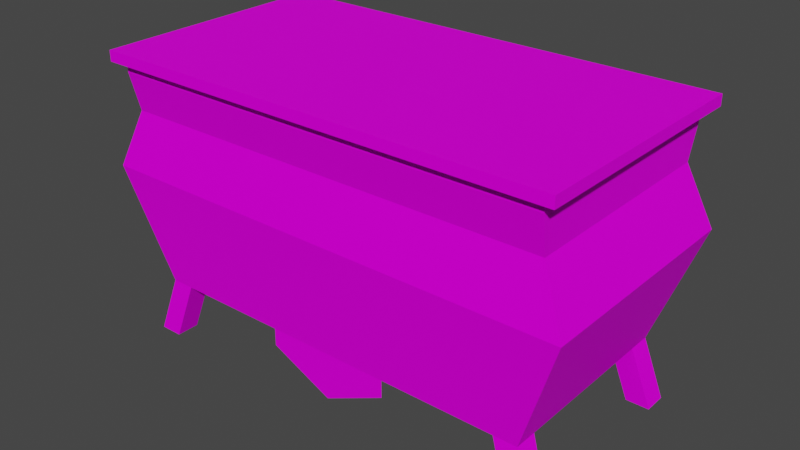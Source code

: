 # Source: FancyDrawer01.blend  (saved by Blender 4.2.66; exported with 4.5.12 LTS)
import bpy
from mathutils import Matrix  # noqa: F401  (used for matrix-valued properties, if any)

bpy.ops.wm.read_factory_settings(use_empty=True)
scene = bpy.context.scene
scene.name = 'Scene'

# ---- collections
col_collection = bpy.data.collections.new('Collection'); scene.collection.children.link(col_collection)

# ---- images (referenced by path relative to the original .blend; pixels are not part of the script)
import os
ASSET_DIR = os.environ.get("B2B_ASSET_DIR", "")  # directory of the original .blend (textures are referenced by path, not embedded)
HERE = os.path.dirname(os.path.abspath(__file__))  # packed textures are extracted next to this script under _unpacked/

def load_image(name, relpath, width, height, colorspace="sRGB"):
    """Load a texture the original file referenced (path relative to the .blend, or extracted next to this script)."""
    p = next((c for c in (os.path.join(HERE, relpath), os.path.join(ASSET_DIR, relpath)) if relpath and os.path.exists(c)), "")
    if p:
        img = bpy.data.images.load(p, check_existing=True)
        img.name = name
    else:  # same state as the original file: an image datablock whose file is absent (Cycles renders it pink)
        img = bpy.data.images.new(name, width, height)
        img.source = "FILE"
        img.filepath = "//" + (relpath or name)
    img.colorspace_settings.name = colorspace
    return img
img_fancydrawer01_a_png_001 = load_image('FancyDrawer01_a.png.001', 'FancyDrawer01_a.png', 1024, 1024, 'sRGB')

# ---- materials (node trees are filled in below, after node groups)
mat_primary = bpy.data.materials.new('Primary')
mat_primary.alpha_threshold = 0.0
mat_primary.use_transparent_shadow = False
mat_primary.roughness = 0.5
mat_primary.line_color = (0.0, 0.0, 0.0, 1.0)

# ---- material node trees
mat_primary.use_nodes = True; mat_primary.node_tree.nodes.clear()
_N = mat_primary.node_tree.nodes; _L = mat_primary.node_tree.links
n0 = _N.new('ShaderNodeOutputMaterial'); n0.name = 'Material Output'; n0.location = (300, 300)
n1 = _N.new('ShaderNodeBsdfPrincipled'); n1.name = 'Principled BSDF'; n1.location = (10, 300)
n1.distribution = 'GGX'
n1.subsurface_method = 'RANDOM_WALK_SKIN'
n1.inputs[3].default_value = 1.45
n1.inputs[13].default_value = 0.05
n1.inputs[27].default_value = (0.0, 0.0, 0.0, 1.0)
n1.inputs[28].default_value = 1.0
n2 = _N.new('ShaderNodeTexImage'); n2.name = 'Image Texture'; n2.location = (-280, 280)
n2.image = img_fancydrawer01_a_png_001
n2.interpolation = 'Closest'
_L.new(n1.outputs[0], n0.inputs[0])
_L.new(n2.outputs[0], n1.inputs[0])
n0.is_active_output = True

# ---- world
world_world = bpy.data.worlds.new('World'); scene.world = world_world
world_world.use_nodes = True; world_world.node_tree.nodes.clear()
_N = world_world.node_tree.nodes; _L = world_world.node_tree.links
n0 = _N.new('ShaderNodeOutputWorld'); n0.name = 'World Output'; n0.location = (300, 300)
n1 = _N.new('ShaderNodeBackground'); n1.name = 'Background'; n1.location = (10, 300)
n1.inputs[0].default_value = (0.05088, 0.05088, 0.05088, 1.0)
_L.new(n1.outputs[0], n0.inputs[0])
n0.is_active_output = True
world_world.color = (0.05088, 0.05088, 0.05088)
world_world.use_sun_shadow = False
world_world.sun_shadow_jitter_overblur = 0.0

# ---- meshes
me_cube = bpy.data.meshes.new('Cube')
me_cube.from_pydata([(-1.0, -0.525, 1.254), (-0.8664, -0.4332, 0.2545), (-1.041, -0.5, 0.7545), (-0.9368, -0.4554, 1.004), (-1.0, -0.525, 1.208), (-0.9519, -0.4554, 0.0), (-0.9519, -0.3554, 0.0), (-0.8664, -0.3332, 0.2545), (-0.8519, -0.4554, 0.0), (-0.7664, -0.4332, 0.2545), (-0.8519, -0.3554, 0.0), (-0.7664, -0.3332, 0.2545), (0.0, -0.525, 1.254), (0.0, -0.4332, 0.2545), (0.0, -0.5, 0.7545), (0.0, -0.4554, 1.004), (-0.8664, 0.0, 0.2545), (-1.0, 0.0, 1.254), (-1.041, 0.0, 0.7545), (-0.9368, 0.0, 1.004), (-1.0, 0.0, 1.208), (0.0, 0.0, 1.254), (0.0, -0.4913, 1.168), (-0.946, -0.4913, 1.168), (0.0, 0.0, 0.2545), (-0.946, 0.0, 1.168), (0.0, -0.4913, 1.208), (-0.946, -0.4913, 1.208), (-0.946, 0.0, 1.208), (0.0, -0.525, 1.208), (0.0, 0.0, 1.208), (1.0, -0.525, 1.254), (0.8664, -0.4332, 0.2545), (1.041, -0.5, 0.7545), (0.9368, -0.4554, 1.004), (1.0, -0.525, 1.208), (0.9519, -0.4554, 0.0), (0.9519, -0.3554, 0.0), (0.8664, -0.3332, 0.2545), (0.8519, -0.4554, 0.0), (0.7664, -0.4332, 0.2545), (0.8519, -0.3554, 0.0), (0.7664, -0.3332, 0.2545), (0.8664, 0.0, 0.2545), (1.0, 0.0, 1.254), (1.041, 0.0, 0.7545), (0.9368, 0.0, 1.004), (1.0, 0.0, 1.208), (0.946, -0.4913, 1.168), (0.946, 0.0, 1.168), (0.946, -0.4913, 1.208), (0.946, 0.0, 1.208), (-1.0, 0.525, 1.254), (-0.8664, 0.4332, 0.2545), (-1.041, 0.5, 0.7545), (-0.9368, 0.4554, 1.004), (-1.0, 0.525, 1.208), (-0.9519, 0.4554, 0.0), (-0.9519, 0.3554, 0.0), (-0.8664, 0.3332, 0.2545), (-0.8519, 0.4554, 0.0), (-0.7664, 0.4332, 0.2545), (-0.8519, 0.3554, 0.0), (-0.7664, 0.3332, 0.2545), (0.0, 0.525, 1.254), (0.0, 0.5, 0.7545), (0.0, 0.4554, 1.004), (0.0, 0.4913, 1.168), (-0.946, 0.4913, 1.168), (0.0, 0.4913, 1.208), (-0.946, 0.4913, 1.208), (0.0, 0.525, 1.208), (1.0, 0.525, 1.254), (0.8664, 0.4332, 0.2545), (1.041, 0.5, 0.7545), (0.9368, 0.4554, 1.004), (1.0, 0.525, 1.208), (0.9519, 0.4554, 0.0), (0.9519, 0.3554, 0.0), (0.8664, 0.3332, 0.2545), (0.8519, 0.4554, 0.0), (0.7664, 0.4332, 0.2545), (0.8519, 0.3554, 0.0), (0.7664, 0.3332, 0.2545), (0.946, 0.4913, 1.168), (0.946, 0.4913, 1.208), (-0.2731, -0.4332, 0.1788), (-0.2731, -0.4332, 0.2545), (0.0, -0.4332, 0.05034), (0.2731, -0.4332, 0.1788), (0.2731, -0.4332, 0.2545), (-0.2731, 0.4332, 0.1788), (-0.2731, 0.4332, 0.2545), (0.0, 0.4332, 0.05034), (0.0, 0.4332, 0.2545), (0.2731, 0.4332, 0.1788), (0.2731, 0.4332, 0.2545)], [(29, 22), (71, 67)], [(21, 17, 0, 12), (29, 12, 0, 4), (13, 14, 2, 1), (14, 15, 3, 2), (25, 23, 27, 28), (5, 1, 7, 6), (6, 7, 11, 10), (10, 11, 9, 8), (8, 9, 1, 5), (16, 24, 13, 1), (23, 22, 26, 27), (2, 3, 19, 18), (1, 2, 18, 16), (4, 0, 17, 20), (3, 23, 25, 19), (15, 22, 23, 3), (4, 20, 30, 29), (21, 12, 31, 44), (29, 35, 31, 12), (13, 32, 33, 14), (14, 33, 34, 15), (49, 51, 50, 48), (36, 37, 38, 32), (37, 41, 42, 38), (41, 39, 40, 42), (39, 36, 32, 40), (43, 32, 13, 24), (48, 50, 26, 22), (33, 45, 46, 34), (32, 43, 45, 33), (35, 47, 44, 31), (34, 46, 49, 48), (15, 34, 48, 22), (35, 29, 30, 47), (21, 64, 52, 17), (71, 56, 52, 64), (94, 53, 54, 65), (65, 54, 55, 66), (25, 28, 70, 68), (57, 58, 59, 53), (58, 62, 63, 59), (62, 60, 61, 63), (60, 57, 53, 61), (16, 53, 94, 24), (68, 70, 69, 67), (54, 18, 19, 55), (53, 16, 18, 54), (56, 20, 17, 52), (55, 19, 25, 68), (66, 55, 68, 67), (56, 71, 30, 20), (21, 44, 72, 64), (71, 64, 72, 76), (94, 65, 74, 73), (65, 66, 75, 74), (49, 84, 85, 51), (77, 73, 79, 78), (78, 79, 83, 82), (82, 83, 81, 80), (80, 81, 73, 77), (43, 24, 94, 73), (84, 67, 69, 85), (74, 75, 46, 45), (73, 74, 45, 43), (76, 72, 44, 47), (75, 84, 49, 46), (66, 67, 84, 75), (76, 47, 30, 71), (86, 88, 13, 87), (89, 90, 13, 88), (91, 92, 94, 93), (95, 93, 94, 96)])
_uv = me_cube.uv_layers.new(name='UVMap')
_uv.uv.foreach_set('vector', [0.572, 0.0001338, 0.9807, 0.0001339, 0.9807, 0.2147, 0.572, 0.2147, 0.03748, 0.9531, 0.03748, 0.934, 0.4462, 0.934, 0.4462, 0.9531, 0.4552, 0.1643, 0.4552, 0.5914, 0.004453, 0.5914, 0.06583, 0.1877, 0.4552, 0.5914, 0.4552, 0.8005, 0.04113, 0.8005, 0.004453, 0.5914, 0.7457, 0.9273, 0.9639, 0.9273, 0.9639, 0.9578, 0.7457, 0.9578, 0.4731, 0.5594, 0.316, 0.5594, 0.3112, 0.6176, 0.4683, 0.6176, 0.4683, 0.6176, 0.3112, 0.6176, 0.2927, 0.6729, 0.4498, 0.6729, 0.4498, 0.446, 0.2927, 0.446, 0.2975, 0.5041, 0.4546, 0.5041, 0.4546, 0.5041, 0.2975, 0.5041, 0.316, 0.5594, 0.4731, 0.5594, 0.1931, 0.01733, 0.3753, 0.01733, 0.3753, 0.2097, 0.1931, 0.222, 0.03847, 0.9286, 0.3635, 0.9286, 0.3635, 0.9611, 0.03847, 0.9611, 0.9981, 0.5914, 0.956, 0.8108, 0.7457, 0.8108, 0.7457, 0.5914, 0.9389, 0.1932, 0.9981, 0.5914, 0.7457, 0.5914, 0.7457, 0.1802, 0.4462, 0.9531, 0.4462, 0.934, 0.5863, 0.934, 0.5863, 0.9531, 0.956, 0.8108, 0.9697, 0.9372, 0.7457, 0.9372, 0.7457, 0.8108, 0.4552, 0.8005, 0.4552, 0.9384, 0.03789, 0.9384, 0.04113, 0.8005, 0.9807, 0.0001338, 0.9807, 0.2147, 0.572, 0.2147, 0.572, 0.0001338, 0.572, 0.0001338, 0.572, 0.2147, 0.9807, 0.2147, 0.9807, 0.0001339, 0.03748, 0.9531, 0.4462, 0.9531, 0.4462, 0.934, 0.03748, 0.934, 0.4552, 0.1643, 0.06583, 0.1877, 0.004453, 0.5914, 0.4552, 0.5914, 0.4552, 0.5914, 0.004453, 0.5914, 0.04113, 0.8005, 0.4552, 0.8005, 0.7457, 0.9273, 0.7457, 0.9578, 0.9639, 0.9578, 0.9639, 0.9273, 0.4731, 0.5594, 0.4683, 0.6176, 0.3112, 0.6176, 0.316, 0.5594, 0.4683, 0.6176, 0.4498, 0.6729, 0.2927, 0.6729, 0.3112, 0.6176, 0.4498, 0.446, 0.4546, 0.5041, 0.2975, 0.5041, 0.2927, 0.446, 0.4546, 0.5041, 0.4731, 0.5594, 0.316, 0.5594, 0.2975, 0.5041, 0.1931, 0.01733, 0.1931, 0.222, 0.3753, 0.2097, 0.3753, 0.01733, 0.03847, 0.9286, 0.03847, 0.9611, 0.3635, 0.9611, 0.3635, 0.9286, 0.9981, 0.5914, 0.7457, 0.5914, 0.7457, 0.8108, 0.956, 0.8108, 0.9389, 0.1932, 0.7457, 0.1802, 0.7457, 0.5914, 0.9981, 0.5914, 0.4462, 0.9531, 0.5863, 0.9531, 0.5863, 0.934, 0.4462, 0.934, 0.956, 0.8108, 0.7457, 0.8108, 0.7457, 0.9372, 0.9697, 0.9372, 0.4552, 0.8005, 0.04113, 0.8005, 0.03789, 0.9384, 0.4552, 0.9384, 0.9807, 0.0001338, 0.572, 0.0001338, 0.572, 0.2147, 0.9807, 0.2147, 0.572, 0.0001338, 0.572, 0.2147, 0.9807, 0.2147, 0.9807, 0.0001339, 0.03748, 0.9531, 0.4462, 0.9531, 0.4462, 0.934, 0.03748, 0.934, 0.4552, 0.1643, 0.06583, 0.1877, 0.004453, 0.5914, 0.4552, 0.5914, 0.4552, 0.5914, 0.004453, 0.5914, 0.04113, 0.8005, 0.4552, 0.8005, 0.7457, 0.9273, 0.7457, 0.9578, 0.9639, 0.9578, 0.9639, 0.9273, 0.4731, 0.5594, 0.4683, 0.6176, 0.3112, 0.6176, 0.316, 0.5594, 0.4683, 0.6176, 0.4498, 0.6729, 0.2927, 0.6729, 0.3112, 0.6176, 0.4498, 0.446, 0.4546, 0.5041, 0.2975, 0.5041, 0.2927, 0.446, 0.4546, 0.5041, 0.4731, 0.5594, 0.316, 0.5594, 0.2975, 0.5041, 0.1931, 0.01733, 0.1931, 0.222, 0.3753, 0.2097, 0.3753, 0.01733, 0.03847, 0.9286, 0.03847, 0.9611, 0.3635, 0.9611, 0.3635, 0.9286, 0.9981, 0.5914, 0.7457, 0.5914, 0.7457, 0.8108, 0.956, 0.8108, 0.9389, 0.1932, 0.7457, 0.1802, 0.7457, 0.5914, 0.9981, 0.5914, 0.4462, 0.9531, 0.5863, 0.9531, 0.5863, 0.934, 0.4462, 0.934, 0.956, 0.8108, 0.7457, 0.8108, 0.7457, 0.9372, 0.9697, 0.9372, 0.4552, 0.8005, 0.04113, 0.8005, 0.03789, 0.9384, 0.4552, 0.9384, 0.9807, 0.0001338, 0.572, 0.0001338, 0.572, 0.2147, 0.9807, 0.2147, 0.572, 0.0001338, 0.9807, 0.0001339, 0.9807, 0.2147, 0.572, 0.2147, 0.03748, 0.9531, 0.03748, 0.934, 0.4462, 0.934, 0.4462, 0.9531, 0.4552, 0.1643, 0.4552, 0.5914, 0.004453, 0.5914, 0.06583, 0.1877, 0.4552, 0.5914, 0.4552, 0.8005, 0.04113, 0.8005, 0.004453, 0.5914, 0.7457, 0.9273, 0.9639, 0.9273, 0.9639, 0.9578, 0.7457, 0.9578, 0.4731, 0.5594, 0.316, 0.5594, 0.3112, 0.6176, 0.4683, 0.6176, 0.4683, 0.6176, 0.3112, 0.6176, 0.2927, 0.6729, 0.4498, 0.6729, 0.4498, 0.446, 0.2927, 0.446, 0.2975, 0.5041, 0.4546, 0.5041, 0.4546, 0.5041, 0.2975, 0.5041, 0.316, 0.5594, 0.4731, 0.5594, 0.1931, 0.01733, 0.3753, 0.01733, 0.3753, 0.2097, 0.1931, 0.222, 0.03847, 0.9286, 0.3635, 0.9286, 0.3635, 0.9611, 0.03847, 0.9611, 0.9981, 0.5914, 0.956, 0.8108, 0.7457, 0.8108, 0.7457, 0.5914, 0.9389, 0.1932, 0.9981, 0.5914, 0.7457, 0.5914, 0.7457, 0.1802, 0.4462, 0.9531, 0.4462, 0.934, 0.5863, 0.934, 0.5863, 0.9531, 0.956, 0.8108, 0.9697, 0.9372, 0.7457, 0.9372, 0.7457, 0.8108, 0.4552, 0.8005, 0.4552, 0.9384, 0.03789, 0.9384, 0.04113, 0.8005, 0.9807, 0.0001338, 0.9807, 0.2147, 0.572, 0.2147, 0.572, 0.0001338, 0.377, 0.1393, 0.5099, 0.02175, 0.5099, 0.171, 0.377, 0.171, 0.377, 0.1393, 0.377, 0.171, 0.5099, 0.171, 0.5099, 0.02175, 0.377, 0.1393, 0.377, 0.171, 0.5099, 0.171, 0.5099, 0.02175, 0.377, 0.1393, 0.5099, 0.02175, 0.5099, 0.171, 0.377, 0.171])
me_cube.materials.append(mat_primary)
me_cube.use_mirror_vertex_groups = False
me_cube.update()

# ---- objects
ob_fancydrawer01 = bpy.data.objects.new('FancyDrawer01', me_cube)

# ---- transforms, parenting, visibility, modifiers, constraints
ob_fancydrawer01.location = (0.0, 0.0, 0.0)
ob_fancydrawer01.lock_rotations_4d = False
ob_fancydrawer01.empty_display_type = 'ARROWS'
ob_fancydrawer01.lineart.crease_threshold = 0.0

# ---- collection membership
col_collection.objects.link(ob_fancydrawer01)

# ---- scene / render settings (as saved in the file)
scene.frame_start = 1; scene.frame_end = 250; scene.frame_set(1)
scene.render.engine = 'BLENDER_EEVEE_NEXT'
scene.cycles.sampling_pattern = 'TABULATED_SOBOL'
scene.cycles.use_light_tree = False
scene.view_settings.view_transform = 'Filmic'
bpy.context.view_layer.update()

# ---- added for rendering (the .blend has no active camera and no usable light): camera, sun
cam_auto = bpy.data.cameras.new('AutoCamera')
cam_auto.lens = 50.0
cam_auto.sensor_width = 36.0
cam_auto.clip_end = 1000.0
ob_auto_camera = bpy.data.objects.new('AutoCamera', cam_auto)
scene.collection.objects.link(ob_auto_camera)
ob_auto_camera.location = (2.45013, -2.94015, 2.58734)
ob_auto_camera.rotation_euler = (1.09748, -7.21219e-08, 0.694738)
scene.camera = ob_auto_camera
light_auto_sun = bpy.data.lights.new('AutoSun', 'SUN')
light_auto_sun.energy = 3.0
light_auto_sun.angle = 0.0523599
ob_auto_sun = bpy.data.objects.new('AutoSun', light_auto_sun)
scene.collection.objects.link(ob_auto_sun)
ob_auto_sun.rotation_euler = (0.872665, 0.174533, 0.523599)
bpy.context.view_layer.update()
